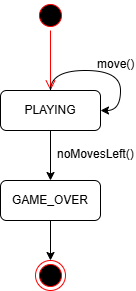

The diagram above was exported from draw.io. Its source (the exported page's mxGraphModel, read from the mxfile embedded in the PNG):
<mxGraphModel dx="684" dy="758" grid="1" gridSize="10" guides="1" tooltips="1" connect="1" arrows="1" fold="1" page="1" pageScale="1" pageWidth="827" pageHeight="1169" math="0" shadow="0">
  <root>
    <mxCell id="0" />
    <mxCell id="1" parent="0" />
    <mxCell id="jDDxss1J50yhuN4r1tz--1" parent="1" style="ellipse;html=1;shape=startState;fillColor=#000000;strokeColor=#ff0000;" value="" vertex="1">
      <mxGeometry height="30" width="30" x="170" y="170" as="geometry" />
    </mxCell>
    <mxCell id="jDDxss1J50yhuN4r1tz--2" edge="1" parent="1" source="jDDxss1J50yhuN4r1tz--1" style="edgeStyle=orthogonalEdgeStyle;html=1;verticalAlign=bottom;endArrow=open;endSize=8;strokeColor=#ff0000;rounded=0;" value="">
      <mxGeometry relative="1" as="geometry">
        <mxPoint x="185" y="260" as="targetPoint" />
      </mxGeometry>
    </mxCell>
    <mxCell id="jDDxss1J50yhuN4r1tz--3" parent="1" style="ellipse;html=1;shape=endState;fillColor=#000000;strokeColor=#ff0000;" value="" vertex="1">
      <mxGeometry height="30" width="30" x="170" y="430" as="geometry" />
    </mxCell>
    <mxCell id="jDDxss1J50yhuN4r1tz--9" edge="1" parent="1" source="jDDxss1J50yhuN4r1tz--6" style="edgeStyle=orthogonalEdgeStyle;rounded=0;orthogonalLoop=1;jettySize=auto;html=1;entryX=1;entryY=0.5;entryDx=0;entryDy=0;curved=1;" target="jDDxss1J50yhuN4r1tz--6">
      <mxGeometry relative="1" as="geometry">
        <mxPoint x="270" y="270" as="targetPoint" />
      </mxGeometry>
    </mxCell>
    <mxCell id="jDDxss1J50yhuN4r1tz--10" edge="1" parent="1" source="jDDxss1J50yhuN4r1tz--6" style="edgeStyle=none;rounded=0;orthogonalLoop=1;jettySize=auto;html=1;" target="jDDxss1J50yhuN4r1tz--7">
      <mxGeometry relative="1" as="geometry" />
    </mxCell>
    <mxCell id="jDDxss1J50yhuN4r1tz--6" parent="1" style="whiteSpace=wrap;html=1;align=center;rounded=1;" value="PLAYING " vertex="1">
      <mxGeometry height="40" width="100" x="135" y="260" as="geometry" />
    </mxCell>
    <mxCell id="jDDxss1J50yhuN4r1tz--11" edge="1" parent="1" source="jDDxss1J50yhuN4r1tz--7" style="edgeStyle=none;rounded=0;orthogonalLoop=1;jettySize=auto;html=1;entryX=0.5;entryY=0;entryDx=0;entryDy=0;" target="jDDxss1J50yhuN4r1tz--3">
      <mxGeometry relative="1" as="geometry" />
    </mxCell>
    <mxCell id="jDDxss1J50yhuN4r1tz--7" parent="1" style="whiteSpace=wrap;html=1;align=center;rounded=1;" value="GAME_OVER" vertex="1">
      <mxGeometry height="40" width="100" x="135" y="350" as="geometry" />
    </mxCell>
    <mxCell id="jDDxss1J50yhuN4r1tz--12" parent="1" style="text;whiteSpace=wrap;html=1;" value="move()" vertex="1">
      <mxGeometry height="20" width="40" x="230" y="220" as="geometry" />
    </mxCell>
    <mxCell id="jDDxss1J50yhuN4r1tz--13" parent="1" style="text;whiteSpace=wrap;html=1;" value="noMovesLeft()" vertex="1">
      <mxGeometry height="20" width="80" x="190" y="310" as="geometry" />
    </mxCell>
  </root>
</mxGraphModel>